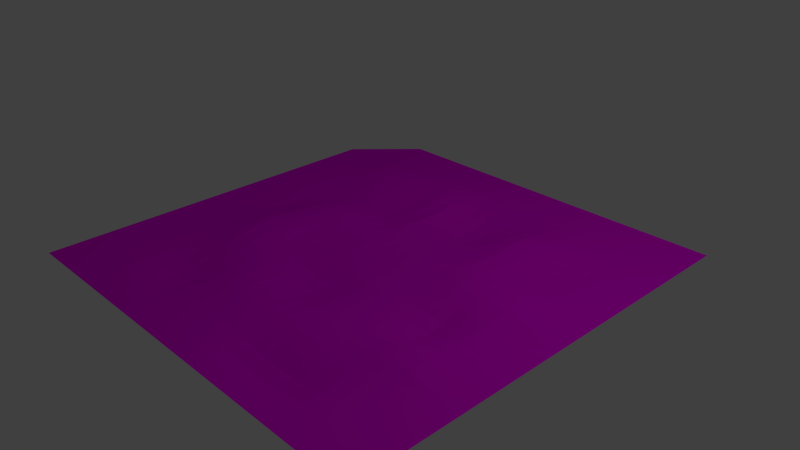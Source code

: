 # Source: shelf_corner_int.blend  (saved by Blender 2.66.1; exported with 4.5.12 LTS)
import bpy
from mathutils import Matrix  # noqa: F401  (used for matrix-valued properties, if any)

bpy.ops.wm.read_factory_settings(use_empty=True)
scene = bpy.context.scene
scene.name = 'Scene'

# ---- collections
col_collection_1 = bpy.data.collections.new('Collection 1'); scene.collection.children.link(col_collection_1)

# ---- images (referenced by path relative to the original .blend; pixels are not part of the script)
import os
ASSET_DIR = os.environ.get("B2B_ASSET_DIR", "")  # directory of the original .blend (textures are referenced by path, not embedded)
HERE = os.path.dirname(os.path.abspath(__file__))  # packed textures are extracted next to this script under _unpacked/

def load_image(name, relpath, width, height, colorspace="sRGB"):
    """Load a texture the original file referenced (path relative to the .blend, or extracted next to this script)."""
    p = next((c for c in (os.path.join(HERE, relpath), os.path.join(ASSET_DIR, relpath)) if relpath and os.path.exists(c)), "")
    if p:
        img = bpy.data.images.load(p, check_existing=True)
        img.name = name
    else:  # same state as the original file: an image datablock whose file is absent (Cycles renders it pink)
        img = bpy.data.images.new(name, width, height)
        img.source = "FILE"
        img.filepath = "//" + (relpath or name)
    img.colorspace_settings.name = colorspace
    return img
img_floorrock_jpg = load_image('floorrock.jpg', 'textures/floorrock.jpg', 1024, 1024, 'sRGB')

# ---- materials (node trees are filled in below, after node groups)
mat_material = bpy.data.materials.new('Material')
mat_material.alpha_threshold = 0.0
mat_material.roughness = 0.5
mat_material.line_color = (0.0, 0.0, 0.0, 1.0)

# ---- material node trees
mat_material.use_nodes = True; mat_material.node_tree.nodes.clear()
_N = mat_material.node_tree.nodes; _L = mat_material.node_tree.links
n0 = _N.new('ShaderNodeOutputMaterial'); n0.name = 'Material Output'; n0.location = (300, 300)
n0.width = 120
n1 = _N.new('ShaderNodeBsdfDiffuse'); n1.name = 'Diffuse BSDF'; n1.location = (10, 300)
n2 = _N.new('ShaderNodeTexImage'); n2.name = 'Image Texture'; n2.location = (-190, 300)
n2.width = 150
n2.image = img_floorrock_jpg
_L.new(n1.outputs[0], n0.inputs[0])
_L.new(n2.outputs[0], n1.inputs[0])
n0.is_active_output = True

# ---- world
world_world = bpy.data.worlds.new('World'); scene.world = world_world
world_world.color = (0.05088, 0.05088, 0.05088)
world_world.use_sun_shadow = False
world_world.sun_shadow_jitter_overblur = 0.0
world_world.cycles.sampling_method = 'MANUAL'
world_world.cycles.sample_map_resolution = 256

# ---- cameras
cam_camera = bpy.data.cameras.new('Camera')
cam_camera.clip_end = 100.0
cam_camera.lens = 35.0
cam_camera.sensor_width = 32.0
cam_camera.sensor_height = 18.0
cam_camera.ortho_scale = 7.314
cam_camera.dof.focus_distance = 0.0

# ---- lights
light_lamp = bpy.data.lights.new('Lamp', 'POINT')
light_lamp.transmission_factor = 0.0
light_lamp.cutoff_distance = 30.0
light_lamp.energy = 100.0
light_lamp.shadow_buffer_clip_start = 1.001
light_lamp.shadow_soft_size = 0.1
light_lamp.shadow_maximum_resolution = 0.006
light_lamp.use_absolute_resolution = True
light_lamp.cycles.use_multiple_importance_sampling = False

# ---- meshes
me_plane = bpy.data.meshes.new('Plane')
me_plane.from_pydata([(1.0, -1.0, 0.0), (-0.997, -0.9995, -0.0006304), (1.0, 1.0, 0.0), (-0.997, 1.0, -0.4993), (-0.7334, -1.0, -4.881e-10), (-0.7334, 1.0, -4.881e-10), (1.0, 0.7334, 0.0), (-0.997, 0.7339, -0.0006304), (-0.787, 0.7876, 0.004831), (-0.6508, -1.0, -4.649e-10), (-0.5683, -1.0, -4.417e-10), (-0.4857, -1.0, -4.184e-10), (-0.4032, -1.0, -3.952e-10), (-0.3207, -1.0, -3.719e-10), (-0.2381, -1.0, -3.487e-10), (-0.1556, -1.0, -3.254e-10), (-0.07304, -1.0, -3.022e-10), (0.009502, -1.0, -2.789e-10), (0.09204, -1.0, -2.557e-10), (0.1746, -1.0, -2.324e-10), (0.2571, -1.0, -2.092e-10), (0.3397, -1.0, -1.86e-10), (0.4222, -1.0, -1.627e-10), (0.5048, -1.0, -1.395e-10), (0.5873, -1.0, -1.162e-10), (0.6698, -1.0, -9.298e-11), (0.7524, -1.0, -6.973e-11), (0.8349, -1.0, -4.649e-11), (0.9175, -1.0, -2.324e-11), (-0.6508, 1.0, -4.649e-10), (-0.5683, 1.0, -4.417e-10), (-0.4857, 1.0, -4.184e-10), (-0.4032, 1.0, -3.952e-10), (-0.3207, 1.0, -3.719e-10), (-0.2381, 1.0, -3.487e-10), (-0.1556, 1.0, -3.254e-10), (-0.07304, 1.0, -3.022e-10), (0.009502, 1.0, -2.789e-10), (0.09204, 1.0, -2.557e-10), (0.1746, 1.0, -2.324e-10), (0.2571, 1.0, -2.092e-10), (0.3397, 1.0, -1.86e-10), (0.4222, 1.0, -1.627e-10), (0.5048, 1.0, -1.395e-10), (0.5873, 1.0, -1.162e-10), (0.6698, 1.0, -9.298e-11), (0.7524, 1.0, -6.973e-11), (0.8349, 1.0, -4.649e-11), (0.9175, 1.0, -2.324e-11), (0.9175, 0.7874, -2.324e-11), (0.8349, 0.7965, -4.649e-11), (0.7524, 0.7975, 9.584e-05), (0.6697, 0.7975, 0.0009265), (0.587, 0.7975, 0.002955), (0.5044, 0.7975, 0.003706), (0.4219, 0.7975, 0.003035), (0.3395, 0.7975, 0.001038), (0.2571, 0.7975, -0.001022), (0.1746, 0.7975, -0.002971), (0.09195, 0.7975, -0.002779), (0.008988, 0.7975, 0.002172), (-0.07437, 0.7975, 0.01233), (-0.1573, 0.7975, 0.01704), (-0.2399, 0.7975, 0.01773), (-0.3225, 0.7975, 0.018), (-0.4051, 0.7975, 0.01813), (-0.4876, 0.7975, 0.01826), (-0.571, 0.7975, 0.0172), (-0.662, 0.7965, 0.01295), (-0.997, 0.6514, -0.0006304), (-0.997, 0.5689, -0.0006304), (-0.997, 0.4863, -0.0006304), (-0.997, 0.4038, -0.0006304), (-0.997, 0.3212, -0.0006304), (-0.997, 0.2387, -0.0006304), (-0.997, 0.1561, -0.0006304), (-0.997, 0.07359, -0.0006304), (-0.997, -0.008957, -0.0006304), (-0.997, -0.0915, -0.0006304), (-0.997, -0.174, -0.0006304), (-0.997, -0.2566, -0.0006304), (-0.997, -0.3391, -0.0006304), (-0.997, -0.4217, -0.0006304), (-0.997, -0.5042, -0.0006304), (-0.997, -0.5868, -0.0006304), (-0.997, -0.6693, -0.0006304), (-0.997, -0.7519, -0.0006304), (-0.997, -0.8344, -0.0006304), (-0.997, -0.9169, -0.0006304), (1.0, 0.6509, 0.0), (1.0, 0.5683, 0.0), (1.0, 0.4858, 0.0), (1.0, 0.4032, 0.0), (1.0, 0.3207, 0.0), (1.0, 0.2382, 0.0), (1.0, 0.1556, 0.0), (1.0, 0.07307, 0.0), (1.0, -0.009471, 0.0), (1.0, -0.09202, 0.0), (1.0, -0.1746, 0.0), (1.0, -0.2571, 0.0), (1.0, -0.3396, 0.0), (1.0, -0.4222, 0.0), (1.0, -0.5047, 0.0), (1.0, -0.5873, 0.0), (1.0, -0.6698, 0.0), (1.0, -0.7524, 0.0), (1.0, -0.8349, 0.0), (1.0, -0.9175, 0.0), (-0.7967, 0.6611, 0.01218), (-0.7976, 0.5695, 0.01224), (-0.7969, 0.486, 0.005116), (-0.7965, 0.4034, 0.0007709), (-0.7964, 0.3209, -0.0001556), (-0.7964, 0.2383, -0.0001556), (-0.7964, 0.1558, 0.000116), (-0.7964, 0.07325, 0.0002757), (-0.7965, -0.009292, 0.001042), (-0.7967, -0.09184, 0.002816), (-0.7968, -0.1744, 0.003582), (-0.7968, -0.2569, 0.003582), (-0.7967, -0.3395, 0.002752), (-0.7965, -0.422, 0.0006112), (-0.7964, -0.5046, -0.00105), (-0.7964, -0.5871, -0.003095), (-0.7964, -0.6696, -0.003095), (-0.7964, -0.7522, -0.001162), (-0.7954, -0.8347, -0.0003119), (-0.7865, -0.9173, -0.000185), (-0.6607, -0.9174, -9.837e-05), (-0.6626, -0.8349, -0.001031), (-0.6628, -0.7523, -0.005441), (-0.6628, -0.6698, -0.01282), (-0.6628, -0.5872, -0.01269), (-0.6629, -0.5047, -0.004259), (-0.6633, -0.4222, 0.004239), (-0.6641, -0.3396, 0.01354), (-0.6646, -0.2571, 0.01782), (-0.6646, -0.1745, 0.01791), (-0.6642, -0.09198, 0.01453), (-0.6636, -0.009437, 0.008137), (-0.6632, 0.07311, 0.004607), (-0.6631, 0.1557, 0.003009), (-0.6629, 0.2382, 0.0009009), (-0.6629, 0.3207, 0.0004856), (-0.6632, 0.4033, 0.003696), (-0.6643, 0.4859, 0.01507), (-0.6658, 0.5695, 0.03063), (-0.6656, 0.6629, 0.02994), (-0.5693, -0.9175, -0.0004348), (-0.5694, -0.8349, -0.003742), (-0.5695, -0.7524, -0.01505), (-0.5695, -0.6698, -0.03034), (-0.5695, -0.5873, -0.02935), (-0.5698, -0.5047, -0.01028), (-0.5708, -0.4222, 0.01062), (-0.5727, -0.3396, 0.03221), (-0.5738, -0.2571, 0.04289), (-0.5739, -0.1746, 0.04376), (-0.5732, -0.09201, 0.03769), (-0.5722, -0.009468, 0.02691), (-0.5714, 0.07308, 0.01993), (-0.5709, 0.1556, 0.01391), (-0.5703, 0.2382, 0.005299), (-0.57, 0.3207, 0.002089), (-0.5705, 0.4033, 0.007296), (-0.5721, 0.4858, 0.02391), (-0.5739, 0.5695, 0.0432), (-0.5735, 0.663, 0.04051), (-0.4858, -0.9175, -0.001166), (-0.4859, -0.8349, -0.007156), (-0.4861, -0.7524, -0.023), (-0.4862, -0.6698, -0.0403), (-0.4862, -0.5873, -0.03723), (-0.4866, -0.5047, -0.01295), (-0.4879, -0.4222, 0.01331), (-0.4902, -0.3396, 0.04019), (-0.4916, -0.2571, 0.05378), (-0.4918, -0.1746, 0.05637), (-0.4915, -0.09201, 0.05338), (-0.4908, -0.009471, 0.04752), (-0.4903, 0.07307, 0.0434), (-0.4896, 0.1556, 0.03262), (-0.4885, 0.2382, 0.01386), (-0.4881, 0.3207, 0.005111), (-0.4886, 0.4032, 0.0103), (-0.49, 0.4858, 0.0289), (-0.4912, 0.5695, 0.04864), (-0.4903, 0.663, 0.04409), (-0.4033, -0.9175, -0.002109), (-0.4037, -0.8349, -0.009361), (-0.4046, -0.7524, -0.02406), (-0.405, -0.6698, -0.03596), (-0.4051, -0.5873, -0.03102), (-0.4054, -0.5047, -0.01053), (-0.4064, -0.4222, 0.01059), (-0.4083, -0.3396, 0.03215), (-0.4094, -0.2571, 0.04289), (-0.4097, -0.1746, 0.04573), (-0.4096, -0.09202, 0.0462), (-0.4094, -0.009471, 0.04816), (-0.4093, 0.07307, 0.0515), (-0.4089, 0.1556, 0.04053), (-0.4083, 0.2382, 0.01703), (-0.4079, 0.3207, 0.004041), (-0.408, 0.4032, 0.005207), (-0.4087, 0.4858, 0.02233), (-0.4091, 0.5695, 0.04522), (-0.4078, 0.663, 0.04329), (-0.321, -0.9175, -0.0008306), (-0.322, -0.8349, -0.004377), (-0.3239, -0.7524, -0.01153), (-0.3249, -0.6698, -0.0161), (-0.325, -0.5873, -0.01316), (-0.325, -0.5047, -0.004281), (-0.3254, -0.4222, 0.00385), (-0.3263, -0.3396, 0.01241), (-0.3268, -0.2571, 0.01581), (-0.3271, -0.1746, 0.01829), (-0.3272, -0.09202, 0.0215), (-0.3271, -0.009471, 0.03016), (-0.327, 0.07307, 0.04137), (-0.327, 0.1556, 0.03396), (-0.3268, 0.2382, 0.01334), (-0.3264, 0.3207, -0.0003674), (-0.3259, 0.4032, -0.004473), (-0.3261, 0.4858, 0.01073), (-0.3264, 0.5695, 0.03923), (-0.3252, 0.663, 0.04188), (-0.2385, -0.9175, -9.584e-05), (-0.2399, -0.8349, -0.0008626), (-0.2424, -0.7524, -0.00262), (-0.2435, -0.6698, -0.002891), (-0.2431, -0.5873, -0.001294), (-0.2426, -0.5047, -0.001054), (-0.2425, -0.4222, -0.002811), (-0.2428, -0.3396, -0.004185), (-0.2433, -0.2571, -0.005543), (-0.2441, -0.1746, -0.0001438), (-0.2445, -0.09202, 0.005766), (-0.2443, -0.009471, 0.01521), (-0.244, 0.07307, 0.02621), (-0.2443, 0.1556, 0.01979), (-0.2444, 0.2382, 0.005862), (-0.2438, 0.3207, -0.004009), (-0.2429, 0.4032, -0.01016), (-0.2429, 0.4858, 0.003722), (-0.2434, 0.5695, 0.03473), (-0.2425, 0.663, 0.04029), (-0.1561, -0.9175, -3.026e-10), (-0.1576, -0.8349, -1.597e-05), (-0.1601, -0.7524, 0.0004313), (-0.1608, -0.6698, 0.002987), (-0.1597, -0.5873, 0.005112), (-0.1584, -0.5047, -0.002013), (-0.1577, -0.4222, -0.01428), (-0.1578, -0.3396, -0.02292), (-0.1588, -0.2571, -0.02398), (-0.1607, -0.1746, -0.01107), (-0.1616, -0.09202, -0.0006869), (-0.1615, -0.009471, 0.007843), (-0.161, 0.07307, 0.0158), (-0.1615, 0.1556, 0.01056), (-0.1619, 0.2382, 0.00583), (-0.1616, 0.3207, 0.006086), (-0.1608, 0.4032, 0.004265), (-0.1607, 0.4858, 0.0146), (-0.1609, 0.5695, 0.03684), (-0.1599, 0.663, 0.03882), (-0.07384, -0.9175, -4.792e-05), (-0.07573, -0.8349, -7.987e-05), (-0.07798, -0.7524, 0.001422), (-0.07863, -0.6698, 0.005974), (-0.07755, -0.5873, 0.007891), (-0.07581, -0.5047, -0.006485), (-0.07441, -0.4222, -0.02942), (-0.07405, -0.3396, -0.0426), (-0.07528, -0.2571, -0.03848), (-0.07779, -0.1746, -0.01676), (-0.07912, -0.09202, -0.001853), (-0.0792, -0.009471, 0.006917), (-0.07894, 0.07307, 0.01345), (-0.07923, 0.1556, 0.009552), (-0.0794, 0.2382, 0.009377), (-0.07897, 0.3207, 0.0135), (-0.07796, 0.4032, 0.01043), (-0.0775, 0.4858, 0.01273), (-0.07732, 0.5695, 0.02391), (-0.07632, 0.663, 0.02666), (0.00817, -0.9175, -0.0009265), (0.005982, -0.8349, -0.002827), (0.004086, -0.7524, -0.00214), (0.003375, -0.6698, 0.002188), (0.003883, -0.5873, 0.003338), (0.005295, -0.5047, -0.0101), (0.007036, -0.4222, -0.03313), (0.008049, -0.3396, -0.04741), (0.007173, -0.2571, -0.04121), (0.004739, -0.1746, -0.01763), (0.003351, -0.09202, -0.002955), (0.003076, -0.009471, 0.003945), (0.003142, 0.07307, 0.008754), (0.00307, 0.1556, 0.004856), (0.003268, 0.2382, 0.002156), (0.004325, 0.3207, -0.002907), (0.006255, 0.4032, -0.01839), (0.007347, 0.4858, -0.025), (0.007681, 0.5695, -0.01535), (0.008135, 0.663, -1.597e-05), (0.09079, -0.9175, -0.00508), (0.08887, -0.8349, -0.01273), (0.08725, -0.7524, -0.01264), (0.08609, -0.6698, -0.004457), (0.08582, -0.5873, -0.0003354), (0.08644, -0.5047, -0.006485), (0.08776, -0.4222, -0.02134), (0.08893, -0.3396, -0.03386), (0.08858, -0.2571, -0.0307), (0.08684, -0.1746, -0.01332), (0.0858, -0.09202, -0.002013), (0.08554, -0.009471, 0.004712), (0.08553, 0.07307, 0.01022), (0.08555, 0.1556, 0.00476), (0.08587, 0.2382, -0.001885), (0.08721, 0.3207, -0.0143), (0.08965, 0.4032, -0.03722), (0.09116, 0.4858, -0.04805), (0.0916, 0.5695, -0.03712), (0.09174, 0.663, -0.0141), (0.174, -0.9175, -0.01299), (0.1729, -0.8349, -0.0299), (0.1714, -0.7524, -0.02992), (0.1694, -0.6698, -0.01326), (0.1684, -0.5873, -0.002875), (0.1683, -0.5047, -0.002029), (0.1688, -0.4222, -0.007204), (0.1694, -0.3396, -0.01355), (0.1693, -0.2571, -0.01281), (0.1686, -0.1746, -0.004824), (0.1681, -0.09202, 0.001741), (0.168, -0.009471, 0.01069), (0.168, 0.07307, 0.01955), (0.1681, 0.1556, 0.01073), (0.1683, 0.2382, 0.0001597), (0.1695, 0.3207, -0.01246), (0.1717, 0.4032, -0.03233), (0.1735, 0.4858, -0.04324), (0.1743, 0.5695, -0.03409), (0.1745, 0.663, -0.01385), (0.257, -0.9175, -0.01714), (0.2564, -0.8349, -0.03973), (0.255, -0.7524, -0.03974), (0.2524, -0.6698, -0.01754), (0.251, -0.5873, -0.003786), (0.2506, -0.5047, -0.0005431), (0.2507, -0.4222, -0.001198), (0.2509, -0.3396, -0.002971), (0.2509, -0.2571, -0.002891), (0.2507, -0.1746, -0.0004952), (0.2506, -0.09202, 0.003642), (0.2506, -0.009471, 0.01455), (0.2506, 0.07307, 0.02664), (0.2506, 0.1556, 0.01709), (0.2507, 0.2382, 0.006805), (0.2513, 0.3207, 0.001262), (0.2529, 0.4032, -0.006262), (0.2547, 0.4858, -0.01412), (0.2562, 0.5695, -0.01275), (0.2569, 0.663, -0.005223), (0.3396, -0.9175, -0.01794), (0.3392, -0.8349, -0.04196), (0.3378, -0.7524, -0.04198), (0.335, -0.6698, -0.01834), (0.3336, -0.5873, -0.003834), (0.3332, -0.5047, -6.389e-05), (0.3331, -0.4222, 0.0001757), (0.3332, -0.3396, -0.000591), (0.3332, -0.2571, -0.000607), (0.3332, -0.1746, 0.0008626), (0.3332, -0.09202, 0.00615), (0.3331, -0.009471, 0.01864), (0.3331, 0.07307, 0.03358), (0.3331, 0.1556, 0.02875), (0.3333, 0.2382, 0.02224), (0.3335, 0.3207, 0.02348), (0.3342, 0.4032, 0.02846), (0.3355, 0.4858, 0.02484), (0.3374, 0.5695, 0.01538), (0.3389, 0.663, 0.005559), (0.4222, -0.9175, -0.01714), (0.4218, -0.8349, -0.03973), (0.4204, -0.7524, -0.03974), (0.4178, -0.6698, -0.01744), (0.4163, -0.5873, -0.002875), (0.4158, -0.5047, 0.002396), (0.4158, -0.4222, 0.002013), (0.4159, -0.3396, -0.001661), (0.416, -0.2571, -0.00238), (0.416, -0.1746, 0.00214), (0.4159, -0.09202, 0.01393), (0.4158, -0.009471, 0.02981), (0.4157, 0.07307, 0.04623), (0.4158, 0.1556, 0.04715), (0.4163, 0.2382, 0.04155), (0.4167, 0.3207, 0.04054), (0.4166, 0.4032, 0.04846), (0.4169, 0.4858, 0.0492), (0.4185, 0.5695, 0.03553), (0.4208, 0.663, 0.01426), (0.5047, -0.9175, -0.01299), (0.5045, -0.8349, -0.0299), (0.5034, -0.7524, -0.02985), (0.5014, -0.6698, -0.0124), (0.4999, -0.5873, 0.002109), (0.4988, -0.5047, 0.01155), (0.4987, -0.4222, 0.008498), (0.4993, -0.3396, -0.004872), (0.4996, -0.2571, -0.00976), (0.4996, -0.1746, 4.792e-05), (0.4993, -0.09202, 0.02321), (0.4986, -0.009471, 0.04433), (0.4984, 0.07307, 0.05695), (0.4989, 0.1556, 0.05444), (0.5002, 0.2382, 0.04166), (0.501, 0.3207, 0.03446), (0.5004, 0.4032, 0.04268), (0.4997, 0.4858, 0.05009), (0.5007, 0.5695, 0.04029), (0.503, 0.663, 0.01703), (0.5873, -0.9175, -0.00508), (0.5872, -0.8349, -0.01271), (0.5867, -0.7524, -0.0124), (0.5856, -0.6698, -0.002188), (0.5842, -0.5873, 0.01206), (0.5824, -0.5047, 0.02755), (0.5819, -0.4222, 0.02201), (0.5827, -0.3396, -0.002923), (0.5833, -0.2571, -0.01525), (0.5833, -0.1746, -0.004505), (0.5827, -0.09202, 0.02503), (0.5816, -0.009471, 0.04985), (0.5813, 0.07307, 0.05893), (0.5822, 0.1556, 0.0503), (0.5844, 0.2382, 0.02893), (0.5855, 0.3207, 0.01717), (0.5849, 0.4032, 0.02378), (0.5839, 0.4858, 0.03428), (0.5842, 0.5695, 0.03051), (0.586, 0.663, 0.01332), (0.6698, -0.9175, -0.0009265), (0.6698, -0.8349, -0.002875), (0.6697, -0.7524, -0.002492), (0.6692, -0.6698, 0.002779), (0.6678, -0.5873, 0.01652), (0.6655, -0.5047, 0.03687), (0.6645, -0.4222, 0.03688), (0.6648, -0.3396, 0.01695), (0.6651, -0.2571, 0.006757), (0.6651, -0.1746, 0.01492), (0.6647, -0.09202, 0.03771), (0.6639, -0.009471, 0.05623), (0.6638, 0.07307, 0.0602), (0.6651, 0.1556, 0.04728), (0.6677, 0.2382, 0.02113), (0.6692, 0.3207, 0.006757), (0.6691, 0.4032, 0.007763), (0.6685, 0.4858, 0.01358), (0.6686, 0.5695, 0.01281), (0.6693, 0.663, 0.005143), (0.7524, -0.9175, -6.389e-05), (0.7524, -0.8349, -0.0003195), (0.7523, -0.7524, -3.343e-11), (0.752, -0.6698, 0.002923), (0.751, -0.5873, 0.01353), (0.7491, -0.5047, 0.03155), (0.7481, -0.4222, 0.03717), (0.748, -0.3396, 0.02992), (0.7481, -0.2571, 0.02618), (0.748, -0.1746, 0.03038), (0.7475, -0.09202, 0.04305), (0.7467, -0.009471, 0.05589), (0.7464, 0.07307, 0.05925), (0.7478, 0.1556, 0.04612), (0.7505, 0.2382, 0.01907), (0.752, 0.3207, 0.004153), (0.7522, 0.4032, 0.001597), (0.7521, 0.4858, 0.002971), (0.7521, 0.5695, 0.002891), (0.7523, 0.663, 0.0009265), (0.8349, -0.9175, -4.649e-11), (0.8349, -0.8349, -1.597e-05), (0.8349, -0.7524, 4.792e-05), (0.8348, -0.6698, 0.0009265), (0.8344, -0.5873, 0.005207), (0.8336, -0.5047, 0.01355), (0.8331, -0.4222, 0.01693), (0.8331, -0.3396, 0.01551), (0.833, -0.2571, 0.01503), (0.8329, -0.1746, 0.01762), (0.8321, -0.09202, 0.02688), (0.8307, -0.009471, 0.04175), (0.8298, 0.07307, 0.05102), (0.8307, 0.1556, 0.04214), (0.8331, 0.2382, 0.01781), (0.8345, 0.3207, 0.003818), (0.8349, 0.4032, 0.0004792), (0.8349, 0.4858, 0.0003514), (0.8349, 0.5695, 0.0003354), (0.8349, 0.6629, 6.389e-05), (0.9175, -0.9175, -2.324e-11), (0.9175, -0.8349, -2.324e-11), (0.9175, -0.7524, -2.324e-11), (0.9174, -0.6698, 9.584e-05), (0.9174, -0.5873, 0.0009265), (0.9172, -0.5047, 0.002971), (0.9171, -0.4222, 0.003738), (0.9171, -0.3396, 0.003546), (0.9171, -0.2571, 0.003562), (0.917, -0.1746, 0.004648), (0.9165, -0.09202, 0.009984), (0.9153, -0.009471, 0.0215), (0.9143, 0.07307, 0.03134), (0.9147, 0.1556, 0.02789), (0.9162, 0.2382, 0.01246), (0.9172, 0.3207, 0.002875), (0.9174, 0.4032, 0.0003354), (0.9175, 0.4858, 3.195e-05), (0.9175, 0.5694, 1.597e-05), (0.9175, 0.6609, -2.324e-11)], [], [(49, 6, 2, 48), (7, 8, 5, 3), (528, 89, 6, 49), (69, 109, 8, 7), (8, 68, 29, 5), (68, 67, 30, 29), (67, 66, 31, 30), (66, 65, 32, 31), (65, 64, 33, 32), (64, 63, 34, 33), (63, 62, 35, 34), (62, 61, 36, 35), (61, 60, 37, 36), (60, 59, 38, 37), (59, 58, 39, 38), (58, 57, 40, 39), (57, 56, 41, 40), (56, 55, 42, 41), (55, 54, 43, 42), (54, 53, 44, 43), (53, 52, 45, 44), (52, 51, 46, 45), (51, 50, 47, 46), (50, 49, 48, 47), (109, 148, 68, 8), (148, 168, 67, 68), (168, 188, 66, 67), (188, 208, 65, 66), (208, 228, 64, 65), (228, 248, 63, 64), (248, 268, 62, 63), (268, 288, 61, 62), (288, 308, 60, 61), (308, 328, 59, 60), (328, 348, 58, 59), (348, 368, 57, 58), (368, 388, 56, 57), (388, 408, 55, 56), (408, 428, 54, 55), (428, 448, 53, 54), (448, 468, 52, 53), (468, 488, 51, 52), (488, 508, 50, 51), (508, 528, 49, 50), (28, 0, 108, 509), (509, 108, 107, 510), (510, 107, 106, 511), (511, 106, 105, 512), (512, 105, 104, 513), (513, 104, 103, 514), (514, 103, 102, 515), (515, 102, 101, 516), (516, 101, 100, 517), (517, 100, 99, 518), (518, 99, 98, 519), (519, 98, 97, 520), (520, 97, 96, 521), (521, 96, 95, 522), (522, 95, 94, 523), (523, 94, 93, 524), (524, 93, 92, 525), (525, 92, 91, 526), (526, 91, 90, 527), (527, 90, 89, 528), (1, 4, 128, 88), (88, 128, 127, 87), (87, 127, 126, 86), (86, 126, 125, 85), (85, 125, 124, 84), (84, 124, 123, 83), (83, 123, 122, 82), (82, 122, 121, 81), (81, 121, 120, 80), (80, 120, 119, 79), (79, 119, 118, 78), (78, 118, 117, 77), (77, 117, 116, 76), (76, 116, 115, 75), (75, 115, 114, 74), (74, 114, 113, 73), (73, 113, 112, 72), (72, 112, 111, 71), (71, 111, 110, 70), (70, 110, 109, 69), (4, 9, 129, 128), (128, 129, 130, 127), (127, 130, 131, 126), (126, 131, 132, 125), (125, 132, 133, 124), (124, 133, 134, 123), (123, 134, 135, 122), (122, 135, 136, 121), (121, 136, 137, 120), (120, 137, 138, 119), (119, 138, 139, 118), (118, 139, 140, 117), (117, 140, 141, 116), (116, 141, 142, 115), (115, 142, 143, 114), (114, 143, 144, 113), (113, 144, 145, 112), (112, 145, 146, 111), (111, 146, 147, 110), (110, 147, 148, 109), (9, 10, 149, 129), (129, 149, 150, 130), (130, 150, 151, 131), (131, 151, 152, 132), (132, 152, 153, 133), (133, 153, 154, 134), (134, 154, 155, 135), (135, 155, 156, 136), (136, 156, 157, 137), (137, 157, 158, 138), (138, 158, 159, 139), (139, 159, 160, 140), (140, 160, 161, 141), (141, 161, 162, 142), (142, 162, 163, 143), (143, 163, 164, 144), (144, 164, 165, 145), (145, 165, 166, 146), (146, 166, 167, 147), (147, 167, 168, 148), (10, 11, 169, 149), (149, 169, 170, 150), (150, 170, 171, 151), (151, 171, 172, 152), (152, 172, 173, 153), (153, 173, 174, 154), (154, 174, 175, 155), (155, 175, 176, 156), (156, 176, 177, 157), (157, 177, 178, 158), (158, 178, 179, 159), (159, 179, 180, 160), (160, 180, 181, 161), (161, 181, 182, 162), (162, 182, 183, 163), (163, 183, 184, 164), (164, 184, 185, 165), (165, 185, 186, 166), (166, 186, 187, 167), (167, 187, 188, 168), (11, 12, 189, 169), (169, 189, 190, 170), (170, 190, 191, 171), (171, 191, 192, 172), (172, 192, 193, 173), (173, 193, 194, 174), (174, 194, 195, 175), (175, 195, 196, 176), (176, 196, 197, 177), (177, 197, 198, 178), (178, 198, 199, 179), (179, 199, 200, 180), (180, 200, 201, 181), (181, 201, 202, 182), (182, 202, 203, 183), (183, 203, 204, 184), (184, 204, 205, 185), (185, 205, 206, 186), (186, 206, 207, 187), (187, 207, 208, 188), (12, 13, 209, 189), (189, 209, 210, 190), (190, 210, 211, 191), (191, 211, 212, 192), (192, 212, 213, 193), (193, 213, 214, 194), (194, 214, 215, 195), (195, 215, 216, 196), (196, 216, 217, 197), (197, 217, 218, 198), (198, 218, 219, 199), (199, 219, 220, 200), (200, 220, 221, 201), (201, 221, 222, 202), (202, 222, 223, 203), (203, 223, 224, 204), (204, 224, 225, 205), (205, 225, 226, 206), (206, 226, 227, 207), (207, 227, 228, 208), (13, 14, 229, 209), (209, 229, 230, 210), (210, 230, 231, 211), (211, 231, 232, 212), (212, 232, 233, 213), (213, 233, 234, 214), (214, 234, 235, 215), (215, 235, 236, 216), (216, 236, 237, 217), (217, 237, 238, 218), (218, 238, 239, 219), (219, 239, 240, 220), (220, 240, 241, 221), (221, 241, 242, 222), (222, 242, 243, 223), (223, 243, 244, 224), (224, 244, 245, 225), (225, 245, 246, 226), (226, 246, 247, 227), (227, 247, 248, 228), (14, 15, 249, 229), (229, 249, 250, 230), (230, 250, 251, 231), (231, 251, 252, 232), (232, 252, 253, 233), (233, 253, 254, 234), (234, 254, 255, 235), (235, 255, 256, 236), (236, 256, 257, 237), (237, 257, 258, 238), (238, 258, 259, 239), (239, 259, 260, 240), (240, 260, 261, 241), (241, 261, 262, 242), (242, 262, 263, 243), (243, 263, 264, 244), (244, 264, 265, 245), (245, 265, 266, 246), (246, 266, 267, 247), (247, 267, 268, 248), (15, 16, 269, 249), (249, 269, 270, 250), (250, 270, 271, 251), (251, 271, 272, 252), (252, 272, 273, 253), (253, 273, 274, 254), (254, 274, 275, 255), (255, 275, 276, 256), (256, 276, 277, 257), (257, 277, 278, 258), (258, 278, 279, 259), (259, 279, 280, 260), (260, 280, 281, 261), (261, 281, 282, 262), (262, 282, 283, 263), (263, 283, 284, 264), (264, 284, 285, 265), (265, 285, 286, 266), (266, 286, 287, 267), (267, 287, 288, 268), (16, 17, 289, 269), (269, 289, 290, 270), (270, 290, 291, 271), (271, 291, 292, 272), (272, 292, 293, 273), (273, 293, 294, 274), (274, 294, 295, 275), (275, 295, 296, 276), (276, 296, 297, 277), (277, 297, 298, 278), (278, 298, 299, 279), (279, 299, 300, 280), (280, 300, 301, 281), (281, 301, 302, 282), (282, 302, 303, 283), (283, 303, 304, 284), (284, 304, 305, 285), (285, 305, 306, 286), (286, 306, 307, 287), (287, 307, 308, 288), (17, 18, 309, 289), (289, 309, 310, 290), (290, 310, 311, 291), (291, 311, 312, 292), (292, 312, 313, 293), (293, 313, 314, 294), (294, 314, 315, 295), (295, 315, 316, 296), (296, 316, 317, 297), (297, 317, 318, 298), (298, 318, 319, 299), (299, 319, 320, 300), (300, 320, 321, 301), (301, 321, 322, 302), (302, 322, 323, 303), (303, 323, 324, 304), (304, 324, 325, 305), (305, 325, 326, 306), (306, 326, 327, 307), (307, 327, 328, 308), (18, 19, 329, 309), (309, 329, 330, 310), (310, 330, 331, 311), (311, 331, 332, 312), (312, 332, 333, 313), (313, 333, 334, 314), (314, 334, 335, 315), (315, 335, 336, 316), (316, 336, 337, 317), (317, 337, 338, 318), (318, 338, 339, 319), (319, 339, 340, 320), (320, 340, 341, 321), (321, 341, 342, 322), (322, 342, 343, 323), (323, 343, 344, 324), (324, 344, 345, 325), (325, 345, 346, 326), (326, 346, 347, 327), (327, 347, 348, 328), (19, 20, 349, 329), (329, 349, 350, 330), (330, 350, 351, 331), (331, 351, 352, 332), (332, 352, 353, 333), (333, 353, 354, 334), (334, 354, 355, 335), (335, 355, 356, 336), (336, 356, 357, 337), (337, 357, 358, 338), (338, 358, 359, 339), (339, 359, 360, 340), (340, 360, 361, 341), (341, 361, 362, 342), (342, 362, 363, 343), (343, 363, 364, 344), (344, 364, 365, 345), (345, 365, 366, 346), (346, 366, 367, 347), (347, 367, 368, 348), (20, 21, 369, 349), (349, 369, 370, 350), (350, 370, 371, 351), (351, 371, 372, 352), (352, 372, 373, 353), (353, 373, 374, 354), (354, 374, 375, 355), (355, 375, 376, 356), (356, 376, 377, 357), (357, 377, 378, 358), (358, 378, 379, 359), (359, 379, 380, 360), (360, 380, 381, 361), (361, 381, 382, 362), (362, 382, 383, 363), (363, 383, 384, 364), (364, 384, 385, 365), (365, 385, 386, 366), (366, 386, 387, 367), (367, 387, 388, 368), (21, 22, 389, 369), (369, 389, 390, 370), (370, 390, 391, 371), (371, 391, 392, 372), (372, 392, 393, 373), (373, 393, 394, 374), (374, 394, 395, 375), (375, 395, 396, 376), (376, 396, 397, 377), (377, 397, 398, 378), (378, 398, 399, 379), (379, 399, 400, 380), (380, 400, 401, 381), (381, 401, 402, 382), (382, 402, 403, 383), (383, 403, 404, 384), (384, 404, 405, 385), (385, 405, 406, 386), (386, 406, 407, 387), (387, 407, 408, 388), (22, 23, 409, 389), (389, 409, 410, 390), (390, 410, 411, 391), (391, 411, 412, 392), (392, 412, 413, 393), (393, 413, 414, 394), (394, 414, 415, 395), (395, 415, 416, 396), (396, 416, 417, 397), (397, 417, 418, 398), (398, 418, 419, 399), (399, 419, 420, 400), (400, 420, 421, 401), (401, 421, 422, 402), (402, 422, 423, 403), (403, 423, 424, 404), (404, 424, 425, 405), (405, 425, 426, 406), (406, 426, 427, 407), (407, 427, 428, 408), (23, 24, 429, 409), (409, 429, 430, 410), (410, 430, 431, 411), (411, 431, 432, 412), (412, 432, 433, 413), (413, 433, 434, 414), (414, 434, 435, 415), (415, 435, 436, 416), (416, 436, 437, 417), (417, 437, 438, 418), (418, 438, 439, 419), (419, 439, 440, 420), (420, 440, 441, 421), (421, 441, 442, 422), (422, 442, 443, 423), (423, 443, 444, 424), (424, 444, 445, 425), (425, 445, 446, 426), (426, 446, 447, 427), (427, 447, 448, 428), (24, 25, 449, 429), (429, 449, 450, 430), (430, 450, 451, 431), (431, 451, 452, 432), (432, 452, 453, 433), (433, 453, 454, 434), (434, 454, 455, 435), (435, 455, 456, 436), (436, 456, 457, 437), (437, 457, 458, 438), (438, 458, 459, 439), (439, 459, 460, 440), (440, 460, 461, 441), (441, 461, 462, 442), (442, 462, 463, 443), (443, 463, 464, 444), (444, 464, 465, 445), (445, 465, 466, 446), (446, 466, 467, 447), (447, 467, 468, 448), (25, 26, 469, 449), (449, 469, 470, 450), (450, 470, 471, 451), (451, 471, 472, 452), (452, 472, 473, 453), (453, 473, 474, 454), (454, 474, 475, 455), (455, 475, 476, 456), (456, 476, 477, 457), (457, 477, 478, 458), (458, 478, 479, 459), (459, 479, 480, 460), (460, 480, 481, 461), (461, 481, 482, 462), (462, 482, 483, 463), (463, 483, 484, 464), (464, 484, 485, 465), (465, 485, 486, 466), (466, 486, 487, 467), (467, 487, 488, 468), (26, 27, 489, 469), (469, 489, 490, 470), (470, 490, 491, 471), (471, 491, 492, 472), (472, 492, 493, 473), (473, 493, 494, 474), (474, 494, 495, 475), (475, 495, 496, 476), (476, 496, 497, 477), (477, 497, 498, 478), (478, 498, 499, 479), (479, 499, 500, 480), (480, 500, 501, 481), (481, 501, 502, 482), (482, 502, 503, 483), (483, 503, 504, 484), (484, 504, 505, 485), (485, 505, 506, 486), (486, 506, 507, 487), (487, 507, 508, 488), (27, 28, 509, 489), (489, 509, 510, 490), (490, 510, 511, 491), (491, 511, 512, 492), (492, 512, 513, 493), (493, 513, 514, 494), (494, 514, 515, 495), (495, 515, 516, 496), (496, 516, 517, 497), (497, 517, 518, 498), (498, 518, 519, 499), (499, 519, 520, 500), (500, 520, 521, 501), (501, 521, 522, 502), (502, 522, 523, 503), (503, 523, 524, 504), (504, 524, 525, 505), (505, 525, 526, 506), (506, 526, 527, 507), (507, 527, 528, 508)])
_uv = me_plane.uv_layers.new(name='UVMap')
_uv.uv.foreach_set('vector', [0.9852, 0.9294, 1.03, 0.8999, 1.03, 1.045, 0.9852, 1.045, 0.771, 0.4889, 0.5899, 0.5435, 0.4189, 0.478, 0.604, -0.007997, 0.9852, 0.8604, 1.03, 0.8549, 1.03, 0.8999, 0.9852, 0.9294, -0.05816, 0.8552, 0.051, 0.8605, 0.05626, 0.9294, -0.05816, 0.9002, 0.05626, 0.9294, 0.1244, 0.9343, 0.1305, 1.045, 0.08549, 1.045, 0.1244, 0.9343, 0.174, 0.9348, 0.1755, 1.045, 0.1305, 1.045, 0.174, 0.9348, 0.2194, 0.9348, 0.2204, 1.045, 0.1755, 1.045, 0.2194, 0.9348, 0.2644, 0.9348, 0.2654, 1.045, 0.2204, 1.045, 0.2644, 0.9348, 0.3094, 0.9348, 0.3104, 1.045, 0.2654, 1.045, 0.3094, 0.9348, 0.3544, 0.9348, 0.3554, 1.045, 0.3104, 1.045, 0.3544, 0.9348, 0.3994, 0.9348, 0.4004, 1.045, 0.3554, 1.045, 0.3994, 0.9348, 0.4446, 0.9348, 0.4454, 1.045, 0.4004, 1.045, 0.4446, 0.9348, 0.4901, 0.9348, 0.4903, 1.045, 0.4454, 1.045, 0.4901, 0.9348, 0.5353, 0.9348, 0.5353, 1.045, 0.4903, 1.045, 0.5353, 0.9348, 0.5803, 0.9348, 0.5803, 1.045, 0.5353, 1.045, 0.5803, 0.9348, 0.6253, 0.9348, 0.6253, 1.045, 0.5803, 1.045, 0.6253, 0.9348, 0.6702, 0.9348, 0.6703, 1.045, 0.6253, 1.045, 0.6702, 0.9348, 0.7151, 0.9348, 0.7153, 1.045, 0.6703, 1.045, 0.7151, 0.9348, 0.76, 0.9348, 0.7602, 1.045, 0.7153, 1.045, 0.76, 0.9348, 0.8051, 0.9348, 0.8052, 1.045, 0.7602, 1.045, 0.8051, 0.9348, 0.8502, 0.9348, 0.8502, 1.045, 0.8052, 1.045, 0.8502, 0.9348, 0.8952, 0.9348, 0.8952, 1.045, 0.8502, 1.045, 0.8952, 0.9348, 0.9402, 0.9343, 0.9402, 1.045, 0.8952, 1.045, 0.9402, 0.9343, 0.9852, 0.9294, 0.9852, 1.045, 0.9402, 1.045, 0.051, 0.8605, 0.1224, 0.8615, 0.1244, 0.9343, 0.05626, 0.9294, 0.1224, 0.8615, 0.1726, 0.8616, 0.174, 0.9348, 0.1244, 0.9343, 0.1726, 0.8616, 0.218, 0.8616, 0.2194, 0.9348, 0.174, 0.9348, 0.218, 0.8616, 0.2629, 0.8616, 0.2644, 0.9348, 0.2194, 0.9348, 0.2629, 0.8616, 0.3079, 0.8616, 0.3094, 0.9348, 0.2644, 0.9348, 0.3079, 0.8616, 0.353, 0.8616, 0.3544, 0.9348, 0.3094, 0.9348, 0.353, 0.8616, 0.398, 0.8616, 0.3994, 0.9348, 0.3544, 0.9348, 0.398, 0.8616, 0.4436, 0.8616, 0.4446, 0.9348, 0.3994, 0.9348, 0.4436, 0.8616, 0.4896, 0.8616, 0.4901, 0.9348, 0.4446, 0.9348, 0.4896, 0.8616, 0.5352, 0.8616, 0.5353, 0.9348, 0.4901, 0.9348, 0.5352, 0.8616, 0.5803, 0.8616, 0.5803, 0.9348, 0.5353, 0.9348, 0.5803, 0.8616, 0.6252, 0.8616, 0.6253, 0.9348, 0.5803, 0.9348, 0.6252, 0.8616, 0.6699, 0.8616, 0.6702, 0.9348, 0.6253, 0.9348, 0.6699, 0.8616, 0.7145, 0.8616, 0.7151, 0.9348, 0.6702, 0.9348, 0.7145, 0.8616, 0.7593, 0.8616, 0.76, 0.9348, 0.7151, 0.9348, 0.7593, 0.8616, 0.8045, 0.8616, 0.8051, 0.9348, 0.76, 0.9348, 0.8045, 0.8616, 0.8499, 0.8616, 0.8502, 0.9348, 0.8051, 0.9348, 0.8499, 0.8616, 0.8951, 0.8616, 0.8952, 0.9348, 0.8502, 0.9348, 0.8951, 0.8616, 0.9402, 0.8615, 0.9402, 0.9343, 0.8952, 0.9348, 0.9402, 0.8615, 0.9852, 0.8604, 0.9852, 0.9294, 0.9402, 0.9343, 0.9852, -0.04476, 1.03, -0.04476, 1.03, 0.0002258, 0.9852, 0.0002258, 0.9852, 0.0002258, 1.03, 0.0002258, 1.03, 0.04521, 0.9852, 0.04521, 0.9852, 0.04521, 1.03, 0.04521, 1.03, 0.0902, 0.9852, 0.0902, 0.9852, 0.0902, 1.03, 0.0902, 1.03, 0.1352, 0.9852, 0.1352, 0.9852, 0.1352, 1.03, 0.1352, 1.03, 0.1802, 0.9851, 0.1802, 0.9851, 0.1802, 1.03, 0.1802, 1.03, 0.2252, 0.985, 0.2252, 0.985, 0.2252, 1.03, 0.2252, 1.03, 0.2701, 0.985, 0.2701, 0.985, 0.2701, 1.03, 0.2701, 1.03, 0.3151, 0.985, 0.3151, 0.985, 0.3151, 1.03, 0.3151, 1.03, 0.3601, 0.9849, 0.3601, 0.9849, 0.3601, 1.03, 0.3601, 1.03, 0.4051, 0.9849, 0.4051, 0.9849, 0.4051, 1.03, 0.4051, 1.03, 0.4501, 0.9846, 0.4501, 0.9846, 0.4501, 1.03, 0.4501, 1.03, 0.4951, 0.984, 0.4951, 0.984, 0.4951, 1.03, 0.4951, 1.03, 0.54, 0.9835, 0.54, 0.9835, 0.54, 1.03, 0.54, 1.03, 0.585, 0.9836, 0.585, 0.9836, 0.585, 1.03, 0.585, 1.03, 0.63, 0.9845, 0.63, 0.9845, 0.63, 1.03, 0.63, 1.03, 0.675, 0.985, 0.675, 0.985, 0.675, 1.03, 0.675, 1.03, 0.72, 0.9851, 0.72, 0.9851, 0.72, 1.03, 0.72, 1.03, 0.765, 0.9852, 0.765, 0.9852, 0.765, 1.03, 0.765, 1.03, 0.81, 0.9852, 0.8105, 0.9852, 0.8105, 1.03, 0.81, 1.03, 0.8549, 0.9852, 0.8604, -0.05816, -0.04448, 0.08549, -0.04476, 0.05654, 0.000308, -0.05816, 0.0005058, -0.05816, 0.0005058, 0.05654, 0.000308, 0.05167, 0.04531, -0.05816, 0.04549, -0.05816, 0.04549, 0.05167, 0.04531, 0.05117, 0.09029, -0.05816, 0.09048, -0.05816, 0.09048, 0.05117, 0.09029, 0.05114, 0.1353, -0.05816, 0.1355, -0.05816, 0.1355, 0.05114, 0.1353, 0.05114, 0.1803, -0.05816, 0.1804, -0.05816, 0.1804, 0.05114, 0.1803, 0.05114, 0.2252, -0.05816, 0.2254, -0.05816, 0.2254, 0.05114, 0.2252, 0.05109, 0.2702, -0.05816, 0.2704, -0.05816, 0.2704, 0.05109, 0.2702, 0.05098, 0.3152, -0.05816, 0.3154, -0.05816, 0.3154, 0.05098, 0.3152, 0.05093, 0.3602, -0.05816, 0.3604, -0.05816, 0.3604, 0.05093, 0.3602, 0.05093, 0.4052, -0.05816, 0.4054, -0.05816, 0.4054, 0.05093, 0.4052, 0.05098, 0.4502, -0.05816, 0.4504, -0.05816, 0.4504, 0.05098, 0.4502, 0.05107, 0.4952, -0.05816, 0.4953, -0.05816, 0.4953, 0.05107, 0.4952, 0.05112, 0.5401, -0.05816, 0.5403, -0.05816, 0.5403, 0.05112, 0.5401, 0.05112, 0.5851, -0.05816, 0.5853, -0.05816, 0.5853, 0.05112, 0.5851, 0.05114, 0.6301, -0.05816, 0.6303, -0.05816, 0.6303, 0.05114, 0.6301, 0.05114, 0.6751, -0.05816, 0.6753, -0.05816, 0.6753, 0.05114, 0.6751, 0.05109, 0.7201, -0.05816, 0.7203, -0.05816, 0.7203, 0.05109, 0.7201, 0.05085, 0.7651, -0.05816, 0.7653, -0.05816, 0.7653, 0.05085, 0.7651, 0.05049, 0.8106, -0.05816, 0.8102, -0.05816, 0.8102, 0.05049, 0.8106, 0.051, 0.8605, -0.05816, 0.8552, 0.08549, -0.04476, 0.1305, -0.04476, 0.1251, 0.000241, 0.05654, 0.000308, 0.05654, 0.000308, 0.1251, 0.000241, 0.124, 0.04523, 0.05167, 0.04531, 0.05167, 0.04531, 0.124, 0.04523, 0.124, 0.09021, 0.05117, 0.09029, 0.05117, 0.09029, 0.124, 0.09021, 0.124, 0.1352, 0.05114, 0.1353, 0.05114, 0.1353, 0.124, 0.1352, 0.124, 0.1802, 0.05114, 0.1803, 0.05114, 0.1803, 0.124, 0.1802, 0.1239, 0.2252, 0.05114, 0.2252, 0.05114, 0.2252, 0.1239, 0.2252, 0.1237, 0.2702, 0.05109, 0.2702, 0.05109, 0.2702, 0.1237, 0.2702, 0.1232, 0.3151, 0.05098, 0.3152, 0.05098, 0.3152, 0.1232, 0.3151, 0.123, 0.3601, 0.05093, 0.3602, 0.05093, 0.3602, 0.123, 0.3601, 0.123, 0.4051, 0.05093, 0.4052, 0.05093, 0.4052, 0.123, 0.4051, 0.1232, 0.4501, 0.05098, 0.4502, 0.05098, 0.4502, 0.1232, 0.4501, 0.1235, 0.4951, 0.05107, 0.4952, 0.05107, 0.4952, 0.1235, 0.4951, 0.1237, 0.5401, 0.05112, 0.5401, 0.05112, 0.5401, 0.1237, 0.5401, 0.1238, 0.585, 0.05112, 0.5851, 0.05112, 0.5851, 0.1238, 0.585, 0.1239, 0.63, 0.05114, 0.6301, 0.05114, 0.6301, 0.1239, 0.63, 0.1239, 0.675, 0.05114, 0.6751, 0.05114, 0.6751, 0.1239, 0.675, 0.1237, 0.72, 0.05109, 0.7201, 0.05109, 0.7201, 0.1237, 0.72, 0.1231, 0.765, 0.05085, 0.7651, 0.05085, 0.7651, 0.1231, 0.765, 0.1223, 0.8106, 0.05049, 0.8106, 0.05049, 0.8106, 0.1223, 0.8106, 0.1224, 0.8615, 0.051, 0.8605, 0.1305, -0.04476, 0.1755, -0.04476, 0.1749, 0.0002274, 0.1251, 0.000241, 0.1251, 0.000241, 0.1749, 0.0002274, 0.1748, 0.04521, 0.124, 0.04523, 0.124, 0.04523, 0.1748, 0.04521, 0.1748, 0.0902, 0.124, 0.09021, 0.124, 0.09021, 0.1748, 0.0902, 0.1748, 0.1352, 0.124, 0.1352, 0.124, 0.1352, 0.1748, 0.1352, 0.1748, 0.1802, 0.124, 0.1802, 0.124, 0.1802, 0.1748, 0.1802, 0.1746, 0.2252, 0.1239, 0.2252, 0.1239, 0.2252, 0.1746, 0.2252, 0.1741, 0.2701, 0.1237, 0.2702, 0.1237, 0.2702, 0.1741, 0.2701, 0.173, 0.3151, 0.1232, 0.3151, 0.1232, 0.3151, 0.173, 0.3151, 0.1725, 0.3601, 0.123, 0.3601, 0.123, 0.3601, 0.1725, 0.3601, 0.1724, 0.4051, 0.123, 0.4051, 0.123, 0.4051, 0.1724, 0.4051, 0.1728, 0.4501, 0.1232, 0.4501, 0.1232, 0.4501, 0.1728, 0.4501, 0.1733, 0.4951, 0.1235, 0.4951, 0.1235, 0.4951, 0.1733, 0.4951, 0.1737, 0.54, 0.1237, 0.5401, 0.1237, 0.5401, 0.1737, 0.54, 0.174, 0.585, 0.1238, 0.585, 0.1238, 0.585, 0.174, 0.585, 0.1744, 0.63, 0.1239, 0.63, 0.1239, 0.63, 0.1744, 0.63, 0.1745, 0.675, 0.1239, 0.675, 0.1239, 0.675, 0.1745, 0.675, 0.1742, 0.72, 0.1237, 0.72, 0.1237, 0.72, 0.1742, 0.72, 0.1734, 0.765, 0.1231, 0.765, 0.1231, 0.765, 0.1734, 0.765, 0.1724, 0.8106, 0.1223, 0.8106, 0.1223, 0.8106, 0.1724, 0.8106, 0.1726, 0.8616, 0.1224, 0.8615, 0.1755, -0.04476, 0.2204, -0.04476, 0.2204, 0.0002258, 0.1749, 0.0002274, 0.1749, 0.0002274, 0.2204, 0.0002258, 0.2204, 0.04521, 0.1748, 0.04521, 0.1748, 0.04521, 0.2204, 0.04521, 0.2203, 0.0902, 0.1748, 0.0902, 0.1748, 0.0902, 0.2203, 0.0902, 0.2202, 0.1352, 0.1748, 0.1352, 0.1748, 0.1352, 0.2202, 0.1352, 0.2202, 0.1802, 0.1748, 0.1802, 0.1748, 0.1802, 0.2202, 0.1802, 0.22, 0.2252, 0.1746, 0.2252, 0.1746, 0.2252, 0.22, 0.2252, 0.2193, 0.2701, 0.1741, 0.2701, 0.1741, 0.2701, 0.2193, 0.2701, 0.218, 0.3151, 0.173, 0.3151, 0.173, 0.3151, 0.218, 0.3151, 0.2173, 0.3601, 0.1725, 0.3601, 0.1725, 0.3601, 0.2173, 0.3601, 0.2171, 0.4051, 0.1724, 0.4051, 0.1724, 0.4051, 0.2171, 0.4051, 0.2173, 0.4501, 0.1728, 0.4501, 0.1728, 0.4501, 0.2173, 0.4501, 0.2177, 0.4951, 0.1733, 0.4951, 0.1733, 0.4951, 0.2177, 0.4951, 0.2179, 0.54, 0.1737, 0.54, 0.1737, 0.54, 0.2179, 0.54, 0.2183, 0.585, 0.174, 0.585, 0.174, 0.585, 0.2183, 0.585, 0.2189, 0.63, 0.1744, 0.63, 0.1744, 0.63, 0.2189, 0.63, 0.2192, 0.675, 0.1745, 0.675, 0.1745, 0.675, 0.2192, 0.675, 0.2189, 0.72, 0.1742, 0.72, 0.1742, 0.72, 0.2189, 0.72, 0.2181, 0.765, 0.1734, 0.765, 0.1734, 0.765, 0.2181, 0.765, 0.2175, 0.8106, 0.1724, 0.8106, 0.1724, 0.8106, 0.2175, 0.8106, 0.218, 0.8616, 0.1726, 0.8616, 0.2204, -0.04476, 0.2654, -0.04476, 0.2654, 0.0002258, 0.2204, 0.0002258, 0.2204, 0.0002258, 0.2654, 0.0002258, 0.2651, 0.04521, 0.2204, 0.04521, 0.2204, 0.04521, 0.2651, 0.04521, 0.2647, 0.0902, 0.2203, 0.0902, 0.2203, 0.0902, 0.2647, 0.0902, 0.2645, 0.1352, 0.2202, 0.1352, 0.2202, 0.1352, 0.2645, 0.1352, 0.2644, 0.1802, 0.2202, 0.1802, 0.2202, 0.1802, 0.2644, 0.1802, 0.2643, 0.2252, 0.22, 0.2252, 0.22, 0.2252, 0.2643, 0.2252, 0.2637, 0.2701, 0.2193, 0.2701, 0.2193, 0.2701, 0.2637, 0.2701, 0.2626, 0.3151, 0.218, 0.3151, 0.218, 0.3151, 0.2626, 0.3151, 0.2621, 0.3601, 0.2173, 0.3601, 0.2173, 0.3601, 0.2621, 0.3601, 0.2619, 0.4051, 0.2171, 0.4051, 0.2171, 0.4051, 0.2619, 0.4051, 0.2619, 0.4501, 0.2173, 0.4501, 0.2173, 0.4501, 0.2619, 0.4501, 0.262, 0.4951, 0.2177, 0.4951, 0.2177, 0.4951, 0.262, 0.4951, 0.2621, 0.54, 0.2179, 0.54, 0.2179, 0.54, 0.2621, 0.54, 0.2623, 0.585, 0.2183, 0.585, 0.2183, 0.585, 0.2623, 0.585, 0.2627, 0.63, 0.2189, 0.63, 0.2189, 0.63, 0.2627, 0.63, 0.2628, 0.675, 0.2192, 0.675, 0.2192, 0.675, 0.2628, 0.675, 0.2628, 0.72, 0.2189, 0.72, 0.2189, 0.72, 0.2628, 0.72, 0.2624, 0.765, 0.2181, 0.765, 0.2181, 0.765, 0.2624, 0.765, 0.2622, 0.8106, 0.2175, 0.8106, 0.2175, 0.8106, 0.2622, 0.8106, 0.2629, 0.8616, 0.218, 0.8616, 0.2654, -0.04476, 0.3104, -0.04476, 0.3102, 0.0002258, 0.2654, 0.0002258, 0.2654, 0.0002258, 0.3102, 0.0002258, 0.3097, 0.04521, 0.2651, 0.04521, 0.2651, 0.04521, 0.3097, 0.04521, 0.3086, 0.0902, 0.2647, 0.0902, 0.2647, 0.0902, 0.3086, 0.0902, 0.3081, 0.1352, 0.2645, 0.1352, 0.2645, 0.1352, 0.3081, 0.1352, 0.308, 0.1802, 0.2644, 0.1802, 0.2644, 0.1802, 0.308, 0.1802, 0.308, 0.2252, 0.2643, 0.2252, 0.2643, 0.2252, 0.308, 0.2252, 0.3078, 0.2701, 0.2637, 0.2701, 0.2637, 0.2701, 0.3078, 0.2701, 0.3073, 0.3151, 0.2626, 0.3151, 0.2626, 0.3151, 0.3073, 0.3151, 0.3071, 0.3601, 0.2621, 0.3601, 0.2621, 0.3601, 0.3071, 0.3601, 0.3069, 0.4051, 0.2619, 0.4051, 0.2619, 0.4051, 0.3069, 0.4051, 0.3069, 0.4501, 0.2619, 0.4501, 0.2619, 0.4501, 0.3069, 0.4501, 0.3069, 0.4951, 0.262, 0.4951, 0.262, 0.4951, 0.3069, 0.4951, 0.307, 0.54, 0.2621, 0.54, 0.2621, 0.54, 0.307, 0.54, 0.307, 0.585, 0.2623, 0.585, 0.2623, 0.585, 0.307, 0.585, 0.3071, 0.63, 0.2627, 0.63, 0.2627, 0.63, 0.3071, 0.63, 0.3073, 0.675, 0.2628, 0.675, 0.2628, 0.675, 0.3073, 0.675, 0.3075, 0.72, 0.2628, 0.72, 0.2628, 0.72, 0.3075, 0.72, 0.3075, 0.765, 0.2624, 0.765, 0.2624, 0.765, 0.3075, 0.765, 0.3073, 0.8106, 0.2622, 0.8106, 0.2622, 0.8106, 0.3073, 0.8106, 0.3079, 0.8616, 0.2629, 0.8616, 0.3104, -0.04476, 0.3554, -0.04476, 0.3552, 0.0002258, 0.3102, 0.0002258, 0.3102, 0.0002258, 0.3552, 0.0002258, 0.3544, 0.04521, 0.3097, 0.04521, 0.3097, 0.04521, 0.3544, 0.04521, 0.3531, 0.0902, 0.3086, 0.0902, 0.3086, 0.0902, 0.3531, 0.0902, 0.3525, 0.1352, 0.3081, 0.1352, 0.3081, 0.1352, 0.3525, 0.1352, 0.3527, 0.1802, 0.308, 0.1802, 0.308, 0.1802, 0.3527, 0.1802, 0.353, 0.2252, 0.308, 0.2252, 0.308, 0.2252, 0.353, 0.2252, 0.353, 0.2701, 0.3078, 0.2701, 0.3078, 0.2701, 0.353, 0.2701, 0.3529, 0.3151, 0.3073, 0.3151, 0.3073, 0.3151, 0.3529, 0.3151, 0.3526, 0.3601, 0.3071, 0.3601, 0.3071, 0.3601, 0.3526, 0.3601, 0.3521, 0.4051, 0.3069, 0.4051, 0.3069, 0.4051, 0.3521, 0.4051, 0.3519, 0.4501, 0.3069, 0.4501, 0.3069, 0.4501, 0.3519, 0.4501, 0.352, 0.4951, 0.3069, 0.4951, 0.3069, 0.4951, 0.352, 0.4951, 0.3522, 0.54, 0.307, 0.54, 0.307, 0.54, 0.3522, 0.54, 0.352, 0.585, 0.307, 0.585, 0.307, 0.585, 0.352, 0.585, 0.352, 0.63, 0.3071, 0.63, 0.3071, 0.63, 0.352, 0.63, 0.3523, 0.675, 0.3073, 0.675, 0.3073, 0.675, 0.3523, 0.675, 0.3528, 0.72, 0.3075, 0.72, 0.3075, 0.72, 0.3528, 0.72, 0.3528, 0.765, 0.3075, 0.765, 0.3075, 0.765, 0.3528, 0.765, 0.3525, 0.8106, 0.3073, 0.8106, 0.3073, 0.8106, 0.3525, 0.8106, 0.353, 0.8616, 0.3079, 0.8616, 0.3554, -0.04476, 0.4004, -0.04476, 0.4001, 0.0002258, 0.3552, 0.0002258, 0.3552, 0.0002258, 0.4001, 0.0002258, 0.3993, 0.04521, 0.3544, 0.04521, 0.3544, 0.04521, 0.3993, 0.04521, 0.3979, 0.0902, 0.3531, 0.0902, 0.3531, 0.0902, 0.3979, 0.0902, 0.3975, 0.1352, 0.3525, 0.1352, 0.3525, 0.1352, 0.3975, 0.1352, 0.3981, 0.1802, 0.3527, 0.1802, 0.3527, 0.1802, 0.3981, 0.1802, 0.3989, 0.2252, 0.353, 0.2252, 0.353, 0.2252, 0.3989, 0.2252, 0.3992, 0.2701, 0.353, 0.2701, 0.353, 0.2701, 0.3992, 0.2701, 0.3992, 0.3151, 0.3529, 0.3151, 0.3529, 0.3151, 0.3992, 0.3151, 0.3986, 0.3601, 0.3526, 0.3601, 0.3526, 0.3601, 0.3986, 0.3601, 0.3976, 0.4051, 0.3521, 0.4051, 0.3521, 0.4051, 0.3976, 0.4051, 0.3971, 0.4501, 0.3519, 0.4501, 0.3519, 0.4501, 0.3971, 0.4501, 0.3972, 0.4951, 0.352, 0.4951, 0.352, 0.4951, 0.3972, 0.4951, 0.3974, 0.54, 0.3522, 0.54, 0.3522, 0.54, 0.3974, 0.54, 0.3972, 0.585, 0.352, 0.585, 0.352, 0.585, 0.3972, 0.585, 0.397, 0.63, 0.352, 0.63, 0.352, 0.63, 0.397, 0.63, 0.3971, 0.675, 0.3523, 0.675, 0.3523, 0.675, 0.3971, 0.675, 0.3975, 0.72, 0.3528, 0.72, 0.3528, 0.72, 0.3975, 0.72, 0.3976, 0.765, 0.3528, 0.765, 0.3528, 0.765, 0.3976, 0.765, 0.3975, 0.8106, 0.3525, 0.8106, 0.3525, 0.8106, 0.3975, 0.8106, 0.398, 0.8616, 0.353, 0.8616, 0.4004, -0.04476, 0.4454, -0.04476, 0.4449, 0.0002258, 0.4001, 0.0002258, 0.4001, 0.0002258, 0.4449, 0.0002258, 0.4439, 0.04521, 0.3993, 0.04521, 0.3993, 0.04521, 0.4439, 0.04521, 0.4427, 0.0902, 0.3979, 0.0902, 0.3979, 0.0902, 0.4427, 0.0902, 0.4423, 0.1352, 0.3975, 0.1352, 0.3975, 0.1352, 0.4423, 0.1352, 0.4429, 0.1802, 0.3981, 0.1802, 0.3981, 0.1802, 0.4429, 0.1802, 0.4439, 0.2252, 0.3989, 0.2252, 0.3989, 0.2252, 0.4439, 0.2252, 0.4446, 0.2701, 0.3992, 0.2701, 0.3992, 0.2701, 0.4446, 0.2701, 0.4448, 0.3151, 0.3992, 0.3151, 0.3992, 0.3151, 0.4448, 0.3151, 0.4441, 0.3601, 0.3986, 0.3601, 0.3986, 0.3601, 0.4441, 0.3601, 0.4428, 0.4051, 0.3976, 0.4051, 0.3976, 0.4051, 0.4428, 0.4051, 0.442, 0.4501, 0.3971, 0.4501, 0.3971, 0.4501, 0.442, 0.4501, 0.442, 0.4951, 0.3972, 0.4951, 0.3972, 0.4951, 0.442, 0.4951, 0.4421, 0.54, 0.3974, 0.54, 0.3974, 0.54, 0.4421, 0.54, 0.442, 0.585, 0.3972, 0.585, 0.3972, 0.585, 0.442, 0.585, 0.4419, 0.63, 0.397, 0.63, 0.397, 0.63, 0.4419, 0.63, 0.4421, 0.675, 0.3971, 0.675, 0.3971, 0.675, 0.4421, 0.675, 0.4427, 0.72, 0.3975, 0.72, 0.3975, 0.72, 0.4427, 0.72, 0.4429, 0.765, 0.3976, 0.765, 0.3976, 0.765, 0.4429, 0.765, 0.443, 0.8106, 0.3975, 0.8106, 0.3975, 0.8106, 0.443, 0.8106, 0.4436, 0.8616, 0.398, 0.8616, 0.4454, -0.04476, 0.4903, -0.04476, 0.4896, 0.0002258, 0.4449, 0.0002258, 0.4449, 0.0002258, 0.4896, 0.0002258, 0.4884, 0.04521, 0.4439, 0.04521, 0.4439, 0.04521, 0.4884, 0.04521, 0.4874, 0.0902, 0.4427, 0.0902, 0.4427, 0.0902, 0.4874, 0.0902, 0.487, 0.1352, 0.4423, 0.1352, 0.4423, 0.1352, 0.487, 0.1352, 0.4873, 0.1802, 0.4429, 0.1802, 0.4429, 0.1802, 0.4873, 0.1802, 0.4881, 0.2252, 0.4439, 0.2252, 0.4439, 0.2252, 0.4881, 0.2252, 0.489, 0.2701, 0.4446, 0.2701, 0.4446, 0.2701, 0.489, 0.2701, 0.4896, 0.3151, 0.4448, 0.3151, 0.4448, 0.3151, 0.4896, 0.3151, 0.4891, 0.3601, 0.4441, 0.3601, 0.4441, 0.3601, 0.4891, 0.3601, 0.4877, 0.4051, 0.4428, 0.4051, 0.4428, 0.4051, 0.4877, 0.4051, 0.487, 0.4501, 0.442, 0.4501, 0.442, 0.4501, 0.487, 0.4501, 0.4868, 0.4951, 0.442, 0.4951, 0.442, 0.4951, 0.4868, 0.4951, 0.4869, 0.54, 0.4421, 0.54, 0.4421, 0.54, 0.4869, 0.54, 0.4868, 0.585, 0.442, 0.585, 0.442, 0.585, 0.4868, 0.585, 0.4869, 0.63, 0.4419, 0.63, 0.4419, 0.63, 0.4869, 0.63, 0.4875, 0.675, 0.4421, 0.675, 0.4421, 0.675, 0.4875, 0.675, 0.4886, 0.72, 0.4427, 0.72, 0.4427, 0.72, 0.4886, 0.72, 0.4892, 0.765, 0.4429, 0.765, 0.4429, 0.765, 0.4892, 0.765, 0.4894, 0.8106, 0.443, 0.8106, 0.443, 0.8106, 0.4894, 0.8106, 0.4896, 0.8616, 0.4436, 0.8616, 0.4903, -0.04476, 0.5353, -0.04476, 0.5346, 0.0002258, 0.4896, 0.0002258, 0.4896, 0.0002258, 0.5346, 0.0002258, 0.5336, 0.04521, 0.4884, 0.04521, 0.4884, 0.04521, 0.5336, 0.04521, 0.5327, 0.0902, 0.4874, 0.0902, 0.4874, 0.0902, 0.5327, 0.0902, 0.5321, 0.1352, 0.487, 0.1352, 0.487, 0.1352, 0.5321, 0.1352, 0.5319, 0.1802, 0.4873, 0.1802, 0.4873, 0.1802, 0.5319, 0.1802, 0.5323, 0.2252, 0.4881, 0.2252, 0.4881, 0.2252, 0.5323, 0.2252, 0.533, 0.2701, 0.489, 0.2701, 0.489, 0.2701, 0.533, 0.2701, 0.5336, 0.3151, 0.4896, 0.3151, 0.4896, 0.3151, 0.5336, 0.3151, 0.5334, 0.3601, 0.4891, 0.3601, 0.4891, 0.3601, 0.5334, 0.3601, 0.5325, 0.4051, 0.4877, 0.4051, 0.4877, 0.4051, 0.5325, 0.4051, 0.5319, 0.4501, 0.487, 0.4501, 0.487, 0.4501, 0.5319, 0.4501, 0.5318, 0.4951, 0.4868, 0.4951, 0.4868, 0.4951, 0.5318, 0.4951, 0.5318, 0.54, 0.4869, 0.54, 0.4869, 0.54, 0.5318, 0.54, 0.5318, 0.585, 0.4868, 0.585, 0.4868, 0.585, 0.5318, 0.585, 0.532, 0.63, 0.4869, 0.63, 0.4869, 0.63, 0.532, 0.63, 0.5327, 0.675, 0.4875, 0.675, 0.4875, 0.675, 0.5327, 0.675, 0.534, 0.72, 0.4886, 0.72, 0.4886, 0.72, 0.534, 0.72, 0.5348, 0.765, 0.4892, 0.765, 0.4892, 0.765, 0.5348, 0.765, 0.5351, 0.8106, 0.4894, 0.8106, 0.4894, 0.8106, 0.5351, 0.8106, 0.5352, 0.8616, 0.4896, 0.8616, 0.5353, -0.04476, 0.5803, -0.04476, 0.58, 0.0002258, 0.5346, 0.0002258, 0.5346, 0.0002258, 0.58, 0.0002258, 0.5794, 0.04521, 0.5336, 0.04521, 0.5336, 0.04521, 0.5794, 0.04521, 0.5786, 0.0902, 0.5327, 0.0902, 0.5327, 0.0902, 0.5786, 0.0902, 0.5775, 0.1352, 0.5321, 0.1352, 0.5321, 0.1352, 0.5775, 0.1352, 0.5769, 0.1802, 0.5319, 0.1802, 0.5319, 0.1802, 0.5769, 0.1802, 0.5769, 0.2252, 0.5323, 0.2252, 0.5323, 0.2252, 0.5769, 0.2252, 0.5771, 0.2701, 0.533, 0.2701, 0.533, 0.2701, 0.5771, 0.2701, 0.5775, 0.3151, 0.5336, 0.3151, 0.5336, 0.3151, 0.5775, 0.3151, 0.5774, 0.3601, 0.5334, 0.3601, 0.5334, 0.3601, 0.5774, 0.3601, 0.577, 0.4051, 0.5325, 0.4051, 0.5325, 0.4051, 0.577, 0.4051, 0.5768, 0.4501, 0.5319, 0.4501, 0.5319, 0.4501, 0.5768, 0.4501, 0.5767, 0.4951, 0.5318, 0.4951, 0.5318, 0.4951, 0.5767, 0.4951, 0.5767, 0.54, 0.5318, 0.54, 0.5318, 0.54, 0.5767, 0.54, 0.5768, 0.585, 0.5318, 0.585, 0.5318, 0.585, 0.5768, 0.585, 0.5769, 0.63, 0.532, 0.63, 0.532, 0.63, 0.5769, 0.63, 0.5775, 0.675, 0.5327, 0.675, 0.5327, 0.675, 0.5775, 0.675, 0.5788, 0.72, 0.534, 0.72, 0.534, 0.72, 0.5788, 0.72, 0.5797, 0.765, 0.5348, 0.765, 0.5348, 0.765, 0.5797, 0.765, 0.5802, 0.8106, 0.5351, 0.8106, 0.5351, 0.8106, 0.5802, 0.8106, 0.5803, 0.8616, 0.5352, 0.8616, 0.5803, -0.04476, 0.6253, -0.04476, 0.6252, 0.0002258, 0.58, 0.0002258, 0.58, 0.0002258, 0.6252, 0.0002258, 0.6249, 0.04521, 0.5794, 0.04521, 0.5794, 0.04521, 0.6249, 0.04521, 0.6241, 0.0902, 0.5786, 0.0902, 0.5786, 0.0902, 0.6241, 0.0902, 0.6227, 0.1352, 0.5775, 0.1352, 0.5775, 0.1352, 0.6227, 0.1352, 0.6219, 0.1802, 0.5769, 0.1802, 0.5769, 0.1802, 0.6219, 0.1802, 0.6218, 0.2252, 0.5769, 0.2252, 0.5769, 0.2252, 0.6218, 0.2252, 0.6218, 0.2701, 0.5771, 0.2701, 0.5771, 0.2701, 0.6218, 0.2701, 0.6219, 0.3151, 0.5775, 0.3151, 0.5775, 0.3151, 0.6219, 0.3151, 0.6219, 0.3601, 0.5774, 0.3601, 0.5774, 0.3601, 0.6219, 0.3601, 0.6218, 0.4051, 0.577, 0.4051, 0.577, 0.4051, 0.6218, 0.4051, 0.6217, 0.4501, 0.5768, 0.4501, 0.5768, 0.4501, 0.6217, 0.4501, 0.6217, 0.4951, 0.5767, 0.4951, 0.5767, 0.4951, 0.6217, 0.4951, 0.6217, 0.54, 0.5767, 0.54, 0.5767, 0.54, 0.6217, 0.54, 0.6217, 0.585, 0.5768, 0.585, 0.5768, 0.585, 0.6217, 0.585, 0.6218, 0.63, 0.5769, 0.63, 0.5769, 0.63, 0.6218, 0.63, 0.6221, 0.675, 0.5775, 0.675, 0.5775, 0.675, 0.6221, 0.675, 0.623, 0.72, 0.5788, 0.72, 0.5788, 0.72, 0.623, 0.72, 0.624, 0.765, 0.5797, 0.765, 0.5797, 0.765, 0.624, 0.765, 0.6248, 0.8106, 0.5802, 0.8106, 0.5802, 0.8106, 0.6248, 0.8106, 0.6252, 0.8616, 0.5803, 0.8616, 0.6253, -0.04476, 0.6703, -0.04476, 0.6703, 0.0002258, 0.6252, 0.0002258, 0.6252, 0.0002258, 0.6703, 0.0002258, 0.67, 0.04521, 0.6249, 0.04521, 0.6249, 0.04521, 0.67, 0.04521, 0.6692, 0.0902, 0.6241, 0.0902, 0.6241, 0.0902, 0.6692, 0.0902, 0.6678, 0.1352, 0.6227, 0.1352, 0.6227, 0.1352, 0.6678, 0.1352, 0.6669, 0.1802, 0.6219, 0.1802, 0.6219, 0.1802, 0.6669, 0.1802, 0.6667, 0.2252, 0.6218, 0.2252, 0.6218, 0.2252, 0.6667, 0.2252, 0.6667, 0.2701, 0.6218, 0.2701, 0.6218, 0.2701, 0.6667, 0.2701, 0.6667, 0.3151, 0.6219, 0.3151, 0.6219, 0.3151, 0.6667, 0.3151, 0.6668, 0.3601, 0.6219, 0.3601, 0.6219, 0.3601, 0.6668, 0.3601, 0.6667, 0.4051, 0.6218, 0.4051, 0.6218, 0.4051, 0.6667, 0.4051, 0.6667, 0.4501, 0.6217, 0.4501, 0.6217, 0.4501, 0.6667, 0.4501, 0.6667, 0.4951, 0.6217, 0.4951, 0.6217, 0.4951, 0.6667, 0.4951, 0.6667, 0.54, 0.6217, 0.54, 0.6217, 0.54, 0.6667, 0.54, 0.6667, 0.585, 0.6217, 0.585, 0.6217, 0.585, 0.6667, 0.585, 0.6668, 0.63, 0.6218, 0.63, 0.6218, 0.63, 0.6668, 0.63, 0.6669, 0.675, 0.6221, 0.675, 0.6221, 0.675, 0.6669, 0.675, 0.6673, 0.72, 0.623, 0.72, 0.623, 0.72, 0.6673, 0.72, 0.668, 0.765, 0.624, 0.765, 0.624, 0.765, 0.668, 0.765, 0.669, 0.8106, 0.6248, 0.8106, 0.6248, 0.8106, 0.669, 0.8106, 0.6699, 0.8616, 0.6252, 0.8616, 0.6703, -0.04476, 0.7153, -0.04476, 0.7152, 0.0002258, 0.6703, 0.0002258, 0.6703, 0.0002258, 0.7152, 0.0002258, 0.7151, 0.04521, 0.67, 0.04521, 0.67, 0.04521, 0.7151, 0.04521, 0.7143, 0.0902, 0.6692, 0.0902, 0.6692, 0.0902, 0.7143, 0.0902, 0.7129, 0.1352, 0.6678, 0.1352, 0.6678, 0.1352, 0.7129, 0.1352, 0.7121, 0.1802, 0.6669, 0.1802, 0.6669, 0.1802, 0.7121, 0.1802, 0.7118, 0.2252, 0.6667, 0.2252, 0.6667, 0.2252, 0.7118, 0.2252, 0.7117, 0.2701, 0.6667, 0.2701, 0.6667, 0.2701, 0.7117, 0.2701, 0.7118, 0.3151, 0.6667, 0.3151, 0.6667, 0.3151, 0.7118, 0.3151, 0.7119, 0.3601, 0.6668, 0.3601, 0.6668, 0.3601, 0.7119, 0.3601, 0.7119, 0.4051, 0.6667, 0.4051, 0.6667, 0.4051, 0.7119, 0.4051, 0.7118, 0.4501, 0.6667, 0.4501, 0.6667, 0.4501, 0.7118, 0.4501, 0.7117, 0.4951, 0.6667, 0.4951, 0.6667, 0.4951, 0.7117, 0.4951, 0.7117, 0.54, 0.6667, 0.54, 0.6667, 0.54, 0.7117, 0.54, 0.7118, 0.585, 0.6667, 0.585, 0.6667, 0.585, 0.7118, 0.585, 0.712, 0.63, 0.6668, 0.63, 0.6668, 0.63, 0.712, 0.63, 0.7123, 0.675, 0.6669, 0.675, 0.6669, 0.675, 0.7123, 0.675, 0.7122, 0.72, 0.6673, 0.72, 0.6673, 0.72, 0.7122, 0.72, 0.7124, 0.765, 0.668, 0.765, 0.668, 0.765, 0.7124, 0.765, 0.7133, 0.8106, 0.669, 0.8106, 0.669, 0.8106, 0.7133, 0.8106, 0.7145, 0.8616, 0.6699, 0.8616, 0.7153, -0.04476, 0.7602, -0.04476, 0.7602, 0.0002258, 0.7152, 0.0002258, 0.7152, 0.0002258, 0.7602, 0.0002258, 0.7601, 0.04521, 0.7151, 0.04521, 0.7151, 0.04521, 0.7601, 0.04521, 0.7595, 0.0902, 0.7143, 0.0902, 0.7143, 0.0902, 0.7595, 0.0902, 0.7584, 0.1352, 0.7129, 0.1352, 0.7129, 0.1352, 0.7584, 0.1352, 0.7576, 0.1802, 0.7121, 0.1802, 0.7121, 0.1802, 0.7576, 0.1802, 0.757, 0.2252, 0.7118, 0.2252, 0.7118, 0.2252, 0.757, 0.2252, 0.757, 0.2701, 0.7117, 0.2701, 0.7117, 0.2701, 0.757, 0.2701, 0.7573, 0.3151, 0.7118, 0.3151, 0.7118, 0.3151, 0.7573, 0.3151, 0.7574, 0.3601, 0.7119, 0.3601, 0.7119, 0.3601, 0.7574, 0.3601, 0.7574, 0.4051, 0.7119, 0.4051, 0.7119, 0.4051, 0.7574, 0.4051, 0.7573, 0.4501, 0.7118, 0.4501, 0.7118, 0.4501, 0.7573, 0.4501, 0.7569, 0.4951, 0.7117, 0.4951, 0.7117, 0.4951, 0.7569, 0.4951, 0.7568, 0.54, 0.7117, 0.54, 0.7117, 0.54, 0.7568, 0.54, 0.7571, 0.585, 0.7118, 0.585, 0.7118, 0.585, 0.7571, 0.585, 0.7578, 0.63, 0.712, 0.63, 0.712, 0.63, 0.7578, 0.63, 0.7582, 0.675, 0.7123, 0.675, 0.7123, 0.675, 0.7582, 0.675, 0.7579, 0.72, 0.7122, 0.72, 0.7122, 0.72, 0.7579, 0.72, 0.7575, 0.765, 0.7124, 0.765, 0.7124, 0.765, 0.7575, 0.765, 0.758, 0.8106, 0.7133, 0.8106, 0.7133, 0.8106, 0.758, 0.8106, 0.7593, 0.8616, 0.7145, 0.8616, 0.7602, -0.04476, 0.8052, -0.04476, 0.8052, 0.0002258, 0.7602, 0.0002258, 0.7602, 0.0002258, 0.8052, 0.0002258, 0.8052, 0.04521, 0.7601, 0.04521, 0.7601, 0.04521, 0.8052, 0.04521, 0.8049, 0.0902, 0.7595, 0.0902, 0.7595, 0.0902, 0.8049, 0.0902, 0.8043, 0.1352, 0.7584, 0.1352, 0.7584, 0.1352, 0.8043, 0.1352, 0.8035, 0.1802, 0.7576, 0.1802, 0.7576, 0.1802, 0.8035, 0.1802, 0.8025, 0.2252, 0.757, 0.2252, 0.757, 0.2252, 0.8025, 0.2252, 0.8023, 0.2701, 0.757, 0.2701, 0.757, 0.2701, 0.8023, 0.2701, 0.8028, 0.3151, 0.7573, 0.3151, 0.7573, 0.3151, 0.8028, 0.3151, 0.8031, 0.3601, 0.7574, 0.3601, 0.7574, 0.3601, 0.8031, 0.3601, 0.8031, 0.4051, 0.7574, 0.4051, 0.7574, 0.4051, 0.8031, 0.4051, 0.8027, 0.4501, 0.7573, 0.4501, 0.7573, 0.4501, 0.8027, 0.4501, 0.8021, 0.4951, 0.7569, 0.4951, 0.7569, 0.4951, 0.8021, 0.4951, 0.8019, 0.54, 0.7568, 0.54, 0.7568, 0.54, 0.8019, 0.54, 0.8025, 0.585, 0.7571, 0.585, 0.7571, 0.585, 0.8025, 0.585, 0.8036, 0.63, 0.7578, 0.63, 0.7578, 0.63, 0.8036, 0.63, 0.8043, 0.675, 0.7582, 0.675, 0.7582, 0.675, 0.8043, 0.675, 0.8039, 0.72, 0.7579, 0.72, 0.7579, 0.72, 0.8039, 0.72, 0.8034, 0.765, 0.7575, 0.765, 0.7575, 0.765, 0.8034, 0.765, 0.8036, 0.8106, 0.758, 0.8106, 0.758, 0.8106, 0.8036, 0.8106, 0.8045, 0.8616, 0.7593, 0.8616, 0.8052, -0.04476, 0.8502, -0.04476, 0.8502, 0.0002258, 0.8052, 0.0002258, 0.8052, 0.0002258, 0.8502, 0.0002258, 0.8502, 0.04521, 0.8052, 0.04521, 0.8052, 0.04521, 0.8502, 0.04521, 0.8501, 0.0902, 0.8049, 0.0902, 0.8049, 0.0902, 0.8501, 0.0902, 0.8498, 0.1352, 0.8043, 0.1352, 0.8043, 0.1352, 0.8498, 0.1352, 0.8491, 0.1802, 0.8035, 0.1802, 0.8035, 0.1802, 0.8491, 0.1802, 0.8478, 0.2252, 0.8025, 0.2252, 0.8025, 0.2252, 0.8478, 0.2252, 0.8473, 0.2701, 0.8023, 0.2701, 0.8023, 0.2701, 0.8473, 0.2701, 0.8475, 0.3151, 0.8028, 0.3151, 0.8028, 0.3151, 0.8475, 0.3151, 0.8476, 0.3601, 0.8031, 0.3601, 0.8031, 0.3601, 0.8476, 0.3601, 0.8476, 0.4051, 0.8031, 0.4051, 0.8031, 0.4051, 0.8476, 0.4051, 0.8474, 0.4501, 0.8027, 0.4501, 0.8027, 0.4501, 0.8474, 0.4501, 0.847, 0.4951, 0.8021, 0.4951, 0.8021, 0.4951, 0.847, 0.4951, 0.8469, 0.54, 0.8019, 0.54, 0.8019, 0.54, 0.8469, 0.54, 0.8476, 0.585, 0.8025, 0.585, 0.8025, 0.585, 0.8476, 0.585, 0.8491, 0.63, 0.8036, 0.63, 0.8036, 0.63, 0.8491, 0.63, 0.8498, 0.675, 0.8043, 0.675, 0.8043, 0.675, 0.8498, 0.675, 0.8498, 0.72, 0.8039, 0.72, 0.8039, 0.72, 0.8498, 0.72, 0.8495, 0.765, 0.8034, 0.765, 0.8034, 0.765, 0.8495, 0.765, 0.8495, 0.8106, 0.8036, 0.8106, 0.8036, 0.8106, 0.8495, 0.8106, 0.8499, 0.8616, 0.8045, 0.8616, 0.8502, -0.04476, 0.8952, -0.04476, 0.8952, 0.0002258, 0.8502, 0.0002258, 0.8502, 0.0002258, 0.8952, 0.0002258, 0.8952, 0.04521, 0.8502, 0.04521, 0.8502, 0.04521, 0.8952, 0.04521, 0.8952, 0.0902, 0.8501, 0.0902, 0.8501, 0.0902, 0.8952, 0.0902, 0.895, 0.1352, 0.8498, 0.1352, 0.8498, 0.1352, 0.895, 0.1352, 0.8944, 0.1802, 0.8491, 0.1802, 0.8491, 0.1802, 0.8944, 0.1802, 0.8934, 0.2252, 0.8478, 0.2252, 0.8478, 0.2252, 0.8934, 0.2252, 0.8929, 0.2701, 0.8473, 0.2701, 0.8473, 0.2701, 0.8929, 0.2701, 0.8928, 0.3151, 0.8475, 0.3151, 0.8475, 0.3151, 0.8928, 0.3151, 0.8928, 0.3601, 0.8476, 0.3601, 0.8476, 0.3601, 0.8928, 0.3601, 0.8928, 0.4051, 0.8476, 0.4051, 0.8476, 0.4051, 0.8928, 0.4051, 0.8926, 0.4501, 0.8474, 0.4501, 0.8474, 0.4501, 0.8926, 0.4501, 0.8921, 0.4951, 0.847, 0.4951, 0.847, 0.4951, 0.8921, 0.4951, 0.892, 0.54, 0.8469, 0.54, 0.8469, 0.54, 0.892, 0.54, 0.8927, 0.585, 0.8476, 0.585, 0.8476, 0.585, 0.8927, 0.585, 0.8942, 0.63, 0.8491, 0.63, 0.8491, 0.63, 0.8942, 0.63, 0.895, 0.675, 0.8498, 0.675, 0.8498, 0.675, 0.895, 0.675, 0.8951, 0.72, 0.8498, 0.72, 0.8498, 0.72, 0.8951, 0.72, 0.895, 0.765, 0.8495, 0.765, 0.8495, 0.765, 0.895, 0.765, 0.895, 0.8106, 0.8495, 0.8106, 0.8495, 0.8106, 0.895, 0.8106, 0.8951, 0.8616, 0.8499, 0.8616, 0.8952, -0.04476, 0.9402, -0.04476, 0.9402, 0.0002258, 0.8952, 0.0002258, 0.8952, 0.0002258, 0.9402, 0.0002258, 0.9402, 0.04521, 0.8952, 0.04521, 0.8952, 0.04521, 0.9402, 0.04521, 0.9402, 0.0902, 0.8952, 0.0902, 0.8952, 0.0902, 0.9402, 0.0902, 0.9401, 0.1352, 0.895, 0.1352, 0.895, 0.1352, 0.9401, 0.1352, 0.9399, 0.1802, 0.8944, 0.1802, 0.8944, 0.1802, 0.9399, 0.1802, 0.9394, 0.2252, 0.8934, 0.2252, 0.8934, 0.2252, 0.9394, 0.2252, 0.9392, 0.2701, 0.8929, 0.2701, 0.8929, 0.2701, 0.9392, 0.2701, 0.9392, 0.3151, 0.8928, 0.3151, 0.8928, 0.3151, 0.9392, 0.3151, 0.9392, 0.3601, 0.8928, 0.3601, 0.8928, 0.3601, 0.9392, 0.3601, 0.9391, 0.4051, 0.8928, 0.4051, 0.8928, 0.4051, 0.9391, 0.4051, 0.9387, 0.4501, 0.8926, 0.4501, 0.8926, 0.4501, 0.9387, 0.4501, 0.9379, 0.4951, 0.8921, 0.4951, 0.8921, 0.4951, 0.9379, 0.4951, 0.9374, 0.54, 0.892, 0.54, 0.892, 0.54, 0.9374, 0.54, 0.9379, 0.585, 0.8927, 0.585, 0.8927, 0.585, 0.9379, 0.585, 0.9392, 0.63, 0.8942, 0.63, 0.8942, 0.63, 0.9392, 0.63, 0.94, 0.675, 0.895, 0.675, 0.895, 0.675, 0.94, 0.675, 0.9402, 0.72, 0.8951, 0.72, 0.8951, 0.72, 0.9402, 0.72, 0.9402, 0.765, 0.895, 0.765, 0.895, 0.765, 0.9402, 0.765, 0.9402, 0.8106, 0.895, 0.8106, 0.895, 0.8106, 0.9402, 0.8106, 0.9402, 0.8615, 0.8951, 0.8616, 0.9402, -0.04476, 0.9852, -0.04476, 0.9852, 0.0002258, 0.9402, 0.0002258, 0.9402, 0.0002258, 0.9852, 0.0002258, 0.9852, 0.04521, 0.9402, 0.04521, 0.9402, 0.04521, 0.9852, 0.04521, 0.9852, 0.0902, 0.9402, 0.0902, 0.9402, 0.0902, 0.9852, 0.0902, 0.9852, 0.1352, 0.9401, 0.1352, 0.9401, 0.1352, 0.9852, 0.1352, 0.9851, 0.1802, 0.9399, 0.1802, 0.9399, 0.1802, 0.9851, 0.1802, 0.985, 0.2252, 0.9394, 0.2252, 0.9394, 0.2252, 0.985, 0.2252, 0.985, 0.2701, 0.9392, 0.2701, 0.9392, 0.2701, 0.985, 0.2701, 0.985, 0.3151, 0.9392, 0.3151, 0.9392, 0.3151, 0.985, 0.3151, 0.9849, 0.3601, 0.9392, 0.3601, 0.9392, 0.3601, 0.9849, 0.3601, 0.9849, 0.4051, 0.9391, 0.4051, 0.9391, 0.4051, 0.9849, 0.4051, 0.9846, 0.4501, 0.9387, 0.4501, 0.9387, 0.4501, 0.9846, 0.4501, 0.984, 0.4951, 0.9379, 0.4951, 0.9379, 0.4951, 0.984, 0.4951, 0.9835, 0.54, 0.9374, 0.54, 0.9374, 0.54, 0.9835, 0.54, 0.9836, 0.585, 0.9379, 0.585, 0.9379, 0.585, 0.9836, 0.585, 0.9845, 0.63, 0.9392, 0.63, 0.9392, 0.63, 0.9845, 0.63, 0.985, 0.675, 0.94, 0.675, 0.94, 0.675, 0.985, 0.675, 0.9851, 0.72, 0.9402, 0.72, 0.9402, 0.72, 0.9851, 0.72, 0.9852, 0.765, 0.9402, 0.765, 0.9402, 0.765, 0.9852, 0.765, 0.9852, 0.8105, 0.9402, 0.8106, 0.9402, 0.8106, 0.9852, 0.8105, 0.9852, 0.8604, 0.9402, 0.8615])
me_plane.materials.append(mat_material)
me_plane.use_remesh_preserve_volume = False
me_plane.use_remesh_preserve_attributes = False
me_plane.use_mirror_vertex_groups = False
me_plane.update()

# ---- objects
ob_plane = bpy.data.objects.new('Plane', me_plane)
ob_lamp = bpy.data.objects.new('Lamp', light_lamp)
ob_camera = bpy.data.objects.new('Camera', cam_camera)

# ---- transforms, parenting, visibility, modifiers, constraints
ob_plane.location = (0.0, 0.0, 0.0)
ob_plane.scale = (2.999, 2.999, 2.999)
ob_plane.lineart.crease_threshold = 0.0
ob_lamp.location = (4.076, 1.005, 5.904)
ob_lamp.rotation_euler = (0.6503, 0.05522, 1.866)
ob_lamp.lock_rotations_4d = False
ob_lamp.empty_display_type = 'ARROWS'
ob_lamp.color = (0.0, 0.0, 0.0, 0.0)
ob_lamp.lineart.crease_threshold = 0.0
ob_camera.location = (7.481, -6.508, 5.344)
ob_camera.rotation_euler = (1.109, 0.01082, 0.8149)
ob_camera.lock_rotations_4d = False
ob_camera.empty_display_type = 'ARROWS'
ob_camera.color = (0.0, 0.0, 0.0, 0.0)
ob_camera.display_type = 'WIRE'
ob_camera.lineart.crease_threshold = 0.0

# ---- collection membership
col_collection_1.objects.link(ob_plane)
col_collection_1.objects.link(ob_lamp)
col_collection_1.objects.link(ob_camera)

# ---- scene / render settings (as saved in the file)
scene.camera = ob_camera
scene.frame_start = 1; scene.frame_end = 250; scene.frame_set(1)
scene.render.engine = 'CYCLES'
scene.render.image_settings.color_mode = 'RGB'
scene.render.image_settings.compression = 90
scene.render.resolution_percentage = 50
scene.render.dither_intensity = 0.0
scene.render.bake_margin = 2
scene.cycles.use_denoising = False
scene.cycles.samples = 10
scene.cycles.sampling_pattern = 'TABULATED_SOBOL'
scene.cycles.light_sampling_threshold = 0.0
scene.cycles.use_adaptive_sampling = False
scene.cycles.use_light_tree = False
scene.cycles.blur_glossy = 0.0
scene.cycles.volume_bounces = 1
scene.cycles.pixel_filter_type = 'GAUSSIAN'
scene.cycles.sample_clamp_indirect = 0.0
scene.view_settings.view_transform = 'Standard'
bpy.context.view_layer.update()
